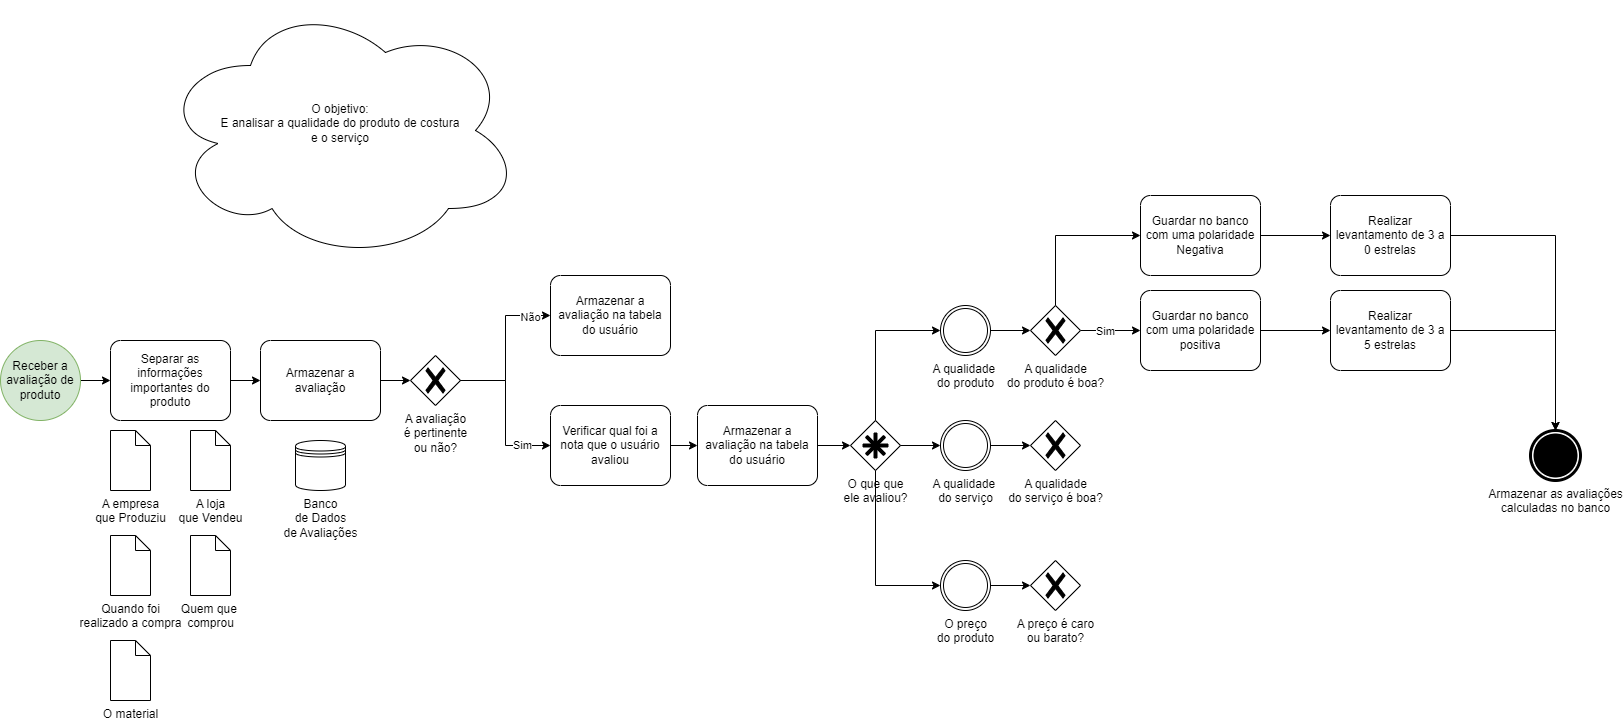

The diagram above was exported from draw.io. Its source (the exported page's mxGraphModel, read from the mxfile embedded in the PNG):
<mxGraphModel dx="2206" dy="1200" grid="1" gridSize="10" guides="1" tooltips="1" connect="1" arrows="1" fold="1" page="1" pageScale="1" pageWidth="827" pageHeight="1169" math="0" shadow="0">
  <root>
    <mxCell id="0" />
    <mxCell id="1" parent="0" />
    <mxCell id="kXMa__l_tiwJ-veJynp6-1" value="O objetivo:&lt;div&gt;E analisar a qualidade do produto de costura&lt;/div&gt;&lt;div&gt;e o serviço&lt;/div&gt;&lt;div&gt;&lt;br&gt;&lt;/div&gt;" style="ellipse;shape=cloud;whiteSpace=wrap;html=1;" vertex="1" parent="1">
      <mxGeometry x="170" y="20" width="360" height="260" as="geometry" />
    </mxCell>
    <mxCell id="kXMa__l_tiwJ-veJynp6-4" style="edgeStyle=orthogonalEdgeStyle;rounded=0;orthogonalLoop=1;jettySize=auto;html=1;" edge="1" parent="1" source="kXMa__l_tiwJ-veJynp6-2" target="kXMa__l_tiwJ-veJynp6-3">
      <mxGeometry relative="1" as="geometry" />
    </mxCell>
    <mxCell id="kXMa__l_tiwJ-veJynp6-2" value="Receber a avaliação de produto" style="ellipse;whiteSpace=wrap;html=1;aspect=fixed;fillColor=#d5e8d4;strokeColor=#82b366;" vertex="1" parent="1">
      <mxGeometry x="10" y="360" width="80" height="80" as="geometry" />
    </mxCell>
    <mxCell id="kXMa__l_tiwJ-veJynp6-18" value="" style="edgeStyle=orthogonalEdgeStyle;rounded=0;orthogonalLoop=1;jettySize=auto;html=1;" edge="1" parent="1" source="kXMa__l_tiwJ-veJynp6-3" target="kXMa__l_tiwJ-veJynp6-17">
      <mxGeometry relative="1" as="geometry" />
    </mxCell>
    <mxCell id="kXMa__l_tiwJ-veJynp6-3" value="Separar as informações importantes do produto" style="points=[[0.25,0,0],[0.5,0,0],[0.75,0,0],[1,0.25,0],[1,0.5,0],[1,0.75,0],[0.75,1,0],[0.5,1,0],[0.25,1,0],[0,0.75,0],[0,0.5,0],[0,0.25,0]];shape=mxgraph.bpmn.task;whiteSpace=wrap;rectStyle=rounded;size=10;html=1;container=1;expand=0;collapsible=0;taskMarker=abstract;" vertex="1" parent="1">
      <mxGeometry x="120" y="360" width="120" height="80" as="geometry" />
    </mxCell>
    <mxCell id="kXMa__l_tiwJ-veJynp6-5" value="A empresa&lt;div&gt;que Produziu&lt;/div&gt;" style="shape=mxgraph.bpmn.data;labelPosition=center;verticalLabelPosition=bottom;align=center;verticalAlign=top;size=15;html=1;" vertex="1" parent="1">
      <mxGeometry x="120" y="450" width="40" height="60" as="geometry" />
    </mxCell>
    <mxCell id="kXMa__l_tiwJ-veJynp6-6" value="A loja&lt;div&gt;que Vendeu&lt;/div&gt;" style="shape=mxgraph.bpmn.data;labelPosition=center;verticalLabelPosition=bottom;align=center;verticalAlign=top;size=15;html=1;" vertex="1" parent="1">
      <mxGeometry x="200" y="450" width="40" height="60" as="geometry" />
    </mxCell>
    <mxCell id="kXMa__l_tiwJ-veJynp6-7" value="Quando foi&lt;div&gt;realizado a compra&lt;/div&gt;" style="shape=mxgraph.bpmn.data;labelPosition=center;verticalLabelPosition=bottom;align=center;verticalAlign=top;size=15;html=1;" vertex="1" parent="1">
      <mxGeometry x="120" y="555" width="40" height="60" as="geometry" />
    </mxCell>
    <mxCell id="kXMa__l_tiwJ-veJynp6-8" value="Quem que&amp;nbsp;&lt;div&gt;comprou&lt;/div&gt;" style="shape=mxgraph.bpmn.data;labelPosition=center;verticalLabelPosition=bottom;align=center;verticalAlign=top;size=15;html=1;" vertex="1" parent="1">
      <mxGeometry x="200" y="555" width="40" height="60" as="geometry" />
    </mxCell>
    <mxCell id="kXMa__l_tiwJ-veJynp6-9" value="O material" style="shape=mxgraph.bpmn.data;labelPosition=center;verticalLabelPosition=bottom;align=center;verticalAlign=top;size=15;html=1;" vertex="1" parent="1">
      <mxGeometry x="120" y="660" width="40" height="60" as="geometry" />
    </mxCell>
    <mxCell id="kXMa__l_tiwJ-veJynp6-17" value="Armazenar a avaliação" style="points=[[0.25,0,0],[0.5,0,0],[0.75,0,0],[1,0.25,0],[1,0.5,0],[1,0.75,0],[0.75,1,0],[0.5,1,0],[0.25,1,0],[0,0.75,0],[0,0.5,0],[0,0.25,0]];shape=mxgraph.bpmn.task;whiteSpace=wrap;rectStyle=rounded;size=10;html=1;container=1;expand=0;collapsible=0;taskMarker=abstract;" vertex="1" parent="1">
      <mxGeometry x="270" y="360" width="120" height="80" as="geometry" />
    </mxCell>
    <mxCell id="kXMa__l_tiwJ-veJynp6-19" value="Banco&lt;div&gt;de Dados&lt;/div&gt;&lt;div&gt;de Avaliações&lt;/div&gt;" style="shape=datastore;html=1;labelPosition=center;verticalLabelPosition=bottom;align=center;verticalAlign=top;" vertex="1" parent="1">
      <mxGeometry x="305" y="460" width="50" height="50" as="geometry" />
    </mxCell>
    <mxCell id="kXMa__l_tiwJ-veJynp6-20" value="A avaliação&lt;div&gt;é pertinente&lt;/div&gt;&lt;div&gt;ou não?&lt;/div&gt;" style="points=[[0.25,0.25,0],[0.5,0,0],[0.75,0.25,0],[1,0.5,0],[0.75,0.75,0],[0.5,1,0],[0.25,0.75,0],[0,0.5,0]];shape=mxgraph.bpmn.gateway2;html=1;verticalLabelPosition=bottom;labelBackgroundColor=#ffffff;verticalAlign=top;align=center;perimeter=rhombusPerimeter;outlineConnect=0;outline=none;symbol=none;gwType=exclusive;" vertex="1" parent="1">
      <mxGeometry x="420" y="375" width="50" height="50" as="geometry" />
    </mxCell>
    <mxCell id="kXMa__l_tiwJ-veJynp6-21" style="edgeStyle=orthogonalEdgeStyle;rounded=0;orthogonalLoop=1;jettySize=auto;html=1;entryX=0;entryY=0.5;entryDx=0;entryDy=0;entryPerimeter=0;" edge="1" parent="1" source="kXMa__l_tiwJ-veJynp6-17" target="kXMa__l_tiwJ-veJynp6-20">
      <mxGeometry relative="1" as="geometry" />
    </mxCell>
    <mxCell id="kXMa__l_tiwJ-veJynp6-22" value="Verificar qual foi a nota que o usuário avaliou" style="points=[[0.25,0,0],[0.5,0,0],[0.75,0,0],[1,0.25,0],[1,0.5,0],[1,0.75,0],[0.75,1,0],[0.5,1,0],[0.25,1,0],[0,0.75,0],[0,0.5,0],[0,0.25,0]];shape=mxgraph.bpmn.task;whiteSpace=wrap;rectStyle=rounded;size=10;html=1;container=1;expand=0;collapsible=0;taskMarker=abstract;" vertex="1" parent="1">
      <mxGeometry x="560" y="425" width="120" height="80" as="geometry" />
    </mxCell>
    <mxCell id="kXMa__l_tiwJ-veJynp6-23" style="edgeStyle=orthogonalEdgeStyle;rounded=0;orthogonalLoop=1;jettySize=auto;html=1;entryX=0;entryY=0.5;entryDx=0;entryDy=0;entryPerimeter=0;" edge="1" parent="1" source="kXMa__l_tiwJ-veJynp6-20" target="kXMa__l_tiwJ-veJynp6-22">
      <mxGeometry relative="1" as="geometry" />
    </mxCell>
    <mxCell id="kXMa__l_tiwJ-veJynp6-26" value="Sim" style="edgeLabel;html=1;align=center;verticalAlign=middle;resizable=0;points=[];" vertex="1" connectable="0" parent="kXMa__l_tiwJ-veJynp6-23">
      <mxGeometry x="0.6222" y="1" relative="1" as="geometry">
        <mxPoint as="offset" />
      </mxGeometry>
    </mxCell>
    <mxCell id="kXMa__l_tiwJ-veJynp6-24" value="Armazenar a avaliação na tabela do usuário" style="points=[[0.25,0,0],[0.5,0,0],[0.75,0,0],[1,0.25,0],[1,0.5,0],[1,0.75,0],[0.75,1,0],[0.5,1,0],[0.25,1,0],[0,0.75,0],[0,0.5,0],[0,0.25,0]];shape=mxgraph.bpmn.task;whiteSpace=wrap;rectStyle=rounded;size=10;html=1;container=1;expand=0;collapsible=0;taskMarker=abstract;" vertex="1" parent="1">
      <mxGeometry x="560" y="295" width="120" height="80" as="geometry" />
    </mxCell>
    <mxCell id="kXMa__l_tiwJ-veJynp6-25" style="edgeStyle=orthogonalEdgeStyle;rounded=0;orthogonalLoop=1;jettySize=auto;html=1;entryX=0;entryY=0.5;entryDx=0;entryDy=0;entryPerimeter=0;" edge="1" parent="1" source="kXMa__l_tiwJ-veJynp6-20" target="kXMa__l_tiwJ-veJynp6-24">
      <mxGeometry relative="1" as="geometry" />
    </mxCell>
    <mxCell id="kXMa__l_tiwJ-veJynp6-27" value="Não" style="edgeLabel;html=1;align=center;verticalAlign=middle;resizable=0;points=[];" vertex="1" connectable="0" parent="kXMa__l_tiwJ-veJynp6-25">
      <mxGeometry x="0.7253" y="-1" relative="1" as="geometry">
        <mxPoint as="offset" />
      </mxGeometry>
    </mxCell>
    <mxCell id="kXMa__l_tiwJ-veJynp6-31" style="edgeStyle=orthogonalEdgeStyle;rounded=0;orthogonalLoop=1;jettySize=auto;html=1;entryX=0;entryY=0.5;entryDx=0;entryDy=0;entryPerimeter=0;" edge="1" parent="1" source="kXMa__l_tiwJ-veJynp6-28" target="kXMa__l_tiwJ-veJynp6-32">
      <mxGeometry relative="1" as="geometry">
        <mxPoint x="860" y="464.9999999999999" as="targetPoint" />
      </mxGeometry>
    </mxCell>
    <mxCell id="kXMa__l_tiwJ-veJynp6-28" value="Armazenar a avaliação na tabela do usuário" style="points=[[0.25,0,0],[0.5,0,0],[0.75,0,0],[1,0.25,0],[1,0.5,0],[1,0.75,0],[0.75,1,0],[0.5,1,0],[0.25,1,0],[0,0.75,0],[0,0.5,0],[0,0.25,0]];shape=mxgraph.bpmn.task;whiteSpace=wrap;rectStyle=rounded;size=10;html=1;container=1;expand=0;collapsible=0;taskMarker=abstract;" vertex="1" parent="1">
      <mxGeometry x="707" y="425" width="120" height="80" as="geometry" />
    </mxCell>
    <mxCell id="kXMa__l_tiwJ-veJynp6-29" style="edgeStyle=orthogonalEdgeStyle;rounded=0;orthogonalLoop=1;jettySize=auto;html=1;entryX=0;entryY=0.5;entryDx=0;entryDy=0;entryPerimeter=0;" edge="1" parent="1" source="kXMa__l_tiwJ-veJynp6-22" target="kXMa__l_tiwJ-veJynp6-28">
      <mxGeometry relative="1" as="geometry" />
    </mxCell>
    <mxCell id="kXMa__l_tiwJ-veJynp6-32" value="O que que&lt;div&gt;ele avaliou?&lt;/div&gt;" style="points=[[0.25,0.25,0],[0.5,0,0],[0.75,0.25,0],[1,0.5,0],[0.75,0.75,0],[0.5,1,0],[0.25,0.75,0],[0,0.5,0]];shape=mxgraph.bpmn.gateway2;html=1;verticalLabelPosition=bottom;labelBackgroundColor=#ffffff;verticalAlign=top;align=center;perimeter=rhombusPerimeter;outlineConnect=0;outline=none;symbol=none;gwType=complex;" vertex="1" parent="1">
      <mxGeometry x="860" y="440" width="50" height="50" as="geometry" />
    </mxCell>
    <mxCell id="kXMa__l_tiwJ-veJynp6-33" value="A qualidade&amp;nbsp;&lt;div&gt;do produto&lt;/div&gt;" style="points=[[0.145,0.145,0],[0.5,0,0],[0.855,0.145,0],[1,0.5,0],[0.855,0.855,0],[0.5,1,0],[0.145,0.855,0],[0,0.5,0]];shape=mxgraph.bpmn.event;html=1;verticalLabelPosition=bottom;labelBackgroundColor=#ffffff;verticalAlign=top;align=center;perimeter=ellipsePerimeter;outlineConnect=0;aspect=fixed;outline=throwing;symbol=general;" vertex="1" parent="1">
      <mxGeometry x="950" y="325" width="50" height="50" as="geometry" />
    </mxCell>
    <mxCell id="kXMa__l_tiwJ-veJynp6-34" value="A qualidade&amp;nbsp;&lt;div&gt;do serviço&lt;/div&gt;" style="points=[[0.145,0.145,0],[0.5,0,0],[0.855,0.145,0],[1,0.5,0],[0.855,0.855,0],[0.5,1,0],[0.145,0.855,0],[0,0.5,0]];shape=mxgraph.bpmn.event;html=1;verticalLabelPosition=bottom;labelBackgroundColor=#ffffff;verticalAlign=top;align=center;perimeter=ellipsePerimeter;outlineConnect=0;aspect=fixed;outline=throwing;symbol=general;" vertex="1" parent="1">
      <mxGeometry x="950" y="440" width="50" height="50" as="geometry" />
    </mxCell>
    <mxCell id="kXMa__l_tiwJ-veJynp6-35" value="O preço&lt;div&gt;do produto&lt;/div&gt;" style="points=[[0.145,0.145,0],[0.5,0,0],[0.855,0.145,0],[1,0.5,0],[0.855,0.855,0],[0.5,1,0],[0.145,0.855,0],[0,0.5,0]];shape=mxgraph.bpmn.event;html=1;verticalLabelPosition=bottom;labelBackgroundColor=#ffffff;verticalAlign=top;align=center;perimeter=ellipsePerimeter;outlineConnect=0;aspect=fixed;outline=throwing;symbol=general;" vertex="1" parent="1">
      <mxGeometry x="950" y="580" width="50" height="50" as="geometry" />
    </mxCell>
    <mxCell id="kXMa__l_tiwJ-veJynp6-38" style="edgeStyle=orthogonalEdgeStyle;rounded=0;orthogonalLoop=1;jettySize=auto;html=1;entryX=0;entryY=0.5;entryDx=0;entryDy=0;entryPerimeter=0;exitX=0.5;exitY=0;exitDx=0;exitDy=0;exitPerimeter=0;" edge="1" parent="1" source="kXMa__l_tiwJ-veJynp6-32" target="kXMa__l_tiwJ-veJynp6-33">
      <mxGeometry relative="1" as="geometry" />
    </mxCell>
    <mxCell id="kXMa__l_tiwJ-veJynp6-39" style="edgeStyle=orthogonalEdgeStyle;rounded=0;orthogonalLoop=1;jettySize=auto;html=1;entryX=0;entryY=0.5;entryDx=0;entryDy=0;entryPerimeter=0;" edge="1" parent="1" source="kXMa__l_tiwJ-veJynp6-32" target="kXMa__l_tiwJ-veJynp6-34">
      <mxGeometry relative="1" as="geometry" />
    </mxCell>
    <mxCell id="kXMa__l_tiwJ-veJynp6-40" style="edgeStyle=orthogonalEdgeStyle;rounded=0;orthogonalLoop=1;jettySize=auto;html=1;entryX=0;entryY=0.5;entryDx=0;entryDy=0;entryPerimeter=0;exitX=0.5;exitY=1;exitDx=0;exitDy=0;exitPerimeter=0;" edge="1" parent="1" source="kXMa__l_tiwJ-veJynp6-32" target="kXMa__l_tiwJ-veJynp6-35">
      <mxGeometry relative="1" as="geometry" />
    </mxCell>
    <mxCell id="kXMa__l_tiwJ-veJynp6-48" style="edgeStyle=orthogonalEdgeStyle;rounded=0;orthogonalLoop=1;jettySize=auto;html=1;" edge="1" parent="1" source="kXMa__l_tiwJ-veJynp6-41" target="kXMa__l_tiwJ-veJynp6-47">
      <mxGeometry relative="1" as="geometry" />
    </mxCell>
    <mxCell id="kXMa__l_tiwJ-veJynp6-49" value="Sim" style="edgeLabel;html=1;align=center;verticalAlign=middle;resizable=0;points=[];" vertex="1" connectable="0" parent="kXMa__l_tiwJ-veJynp6-48">
      <mxGeometry x="-0.208" relative="1" as="geometry">
        <mxPoint as="offset" />
      </mxGeometry>
    </mxCell>
    <mxCell id="kXMa__l_tiwJ-veJynp6-41" value="A qualidade&lt;div&gt;do produto é boa?&lt;/div&gt;" style="points=[[0.25,0.25,0],[0.5,0,0],[0.75,0.25,0],[1,0.5,0],[0.75,0.75,0],[0.5,1,0],[0.25,0.75,0],[0,0.5,0]];shape=mxgraph.bpmn.gateway2;html=1;verticalLabelPosition=bottom;labelBackgroundColor=#ffffff;verticalAlign=top;align=center;perimeter=rhombusPerimeter;outlineConnect=0;outline=none;symbol=none;gwType=exclusive;" vertex="1" parent="1">
      <mxGeometry x="1040" y="325" width="50" height="50" as="geometry" />
    </mxCell>
    <mxCell id="kXMa__l_tiwJ-veJynp6-42" style="edgeStyle=orthogonalEdgeStyle;rounded=0;orthogonalLoop=1;jettySize=auto;html=1;entryX=0;entryY=0.5;entryDx=0;entryDy=0;entryPerimeter=0;" edge="1" parent="1" source="kXMa__l_tiwJ-veJynp6-33" target="kXMa__l_tiwJ-veJynp6-41">
      <mxGeometry relative="1" as="geometry" />
    </mxCell>
    <mxCell id="kXMa__l_tiwJ-veJynp6-43" value="A qualidade&lt;div&gt;do serviço é boa?&lt;/div&gt;" style="points=[[0.25,0.25,0],[0.5,0,0],[0.75,0.25,0],[1,0.5,0],[0.75,0.75,0],[0.5,1,0],[0.25,0.75,0],[0,0.5,0]];shape=mxgraph.bpmn.gateway2;html=1;verticalLabelPosition=bottom;labelBackgroundColor=#ffffff;verticalAlign=top;align=center;perimeter=rhombusPerimeter;outlineConnect=0;outline=none;symbol=none;gwType=exclusive;" vertex="1" parent="1">
      <mxGeometry x="1040" y="440" width="50" height="50" as="geometry" />
    </mxCell>
    <mxCell id="kXMa__l_tiwJ-veJynp6-44" style="edgeStyle=orthogonalEdgeStyle;rounded=0;orthogonalLoop=1;jettySize=auto;html=1;entryX=0;entryY=0.5;entryDx=0;entryDy=0;entryPerimeter=0;" edge="1" parent="1" source="kXMa__l_tiwJ-veJynp6-34" target="kXMa__l_tiwJ-veJynp6-43">
      <mxGeometry relative="1" as="geometry" />
    </mxCell>
    <mxCell id="kXMa__l_tiwJ-veJynp6-45" value="A preço é caro&lt;div&gt;ou barato?&lt;/div&gt;" style="points=[[0.25,0.25,0],[0.5,0,0],[0.75,0.25,0],[1,0.5,0],[0.75,0.75,0],[0.5,1,0],[0.25,0.75,0],[0,0.5,0]];shape=mxgraph.bpmn.gateway2;html=1;verticalLabelPosition=bottom;labelBackgroundColor=#ffffff;verticalAlign=top;align=center;perimeter=rhombusPerimeter;outlineConnect=0;outline=none;symbol=none;gwType=exclusive;" vertex="1" parent="1">
      <mxGeometry x="1040" y="580" width="50" height="50" as="geometry" />
    </mxCell>
    <mxCell id="kXMa__l_tiwJ-veJynp6-46" style="edgeStyle=orthogonalEdgeStyle;rounded=0;orthogonalLoop=1;jettySize=auto;html=1;entryX=0;entryY=0.5;entryDx=0;entryDy=0;entryPerimeter=0;" edge="1" parent="1" source="kXMa__l_tiwJ-veJynp6-35" target="kXMa__l_tiwJ-veJynp6-45">
      <mxGeometry relative="1" as="geometry" />
    </mxCell>
    <mxCell id="kXMa__l_tiwJ-veJynp6-47" value="Guardar no banco com uma polaridade positiva" style="points=[[0.25,0,0],[0.5,0,0],[0.75,0,0],[1,0.25,0],[1,0.5,0],[1,0.75,0],[0.75,1,0],[0.5,1,0],[0.25,1,0],[0,0.75,0],[0,0.5,0],[0,0.25,0]];shape=mxgraph.bpmn.task;whiteSpace=wrap;rectStyle=rounded;size=10;html=1;container=1;expand=0;collapsible=0;taskMarker=abstract;" vertex="1" parent="1">
      <mxGeometry x="1150" y="310" width="120" height="80" as="geometry" />
    </mxCell>
    <mxCell id="kXMa__l_tiwJ-veJynp6-50" value="Guardar no banco com uma polaridade Negativa" style="points=[[0.25,0,0],[0.5,0,0],[0.75,0,0],[1,0.25,0],[1,0.5,0],[1,0.75,0],[0.75,1,0],[0.5,1,0],[0.25,1,0],[0,0.75,0],[0,0.5,0],[0,0.25,0]];shape=mxgraph.bpmn.task;whiteSpace=wrap;rectStyle=rounded;size=10;html=1;container=1;expand=0;collapsible=0;taskMarker=abstract;" vertex="1" parent="1">
      <mxGeometry x="1150" y="215" width="120" height="80" as="geometry" />
    </mxCell>
    <mxCell id="kXMa__l_tiwJ-veJynp6-51" style="edgeStyle=orthogonalEdgeStyle;rounded=0;orthogonalLoop=1;jettySize=auto;html=1;entryX=0;entryY=0.5;entryDx=0;entryDy=0;entryPerimeter=0;exitX=0.5;exitY=0;exitDx=0;exitDy=0;exitPerimeter=0;" edge="1" parent="1" source="kXMa__l_tiwJ-veJynp6-41" target="kXMa__l_tiwJ-veJynp6-50">
      <mxGeometry relative="1" as="geometry" />
    </mxCell>
    <mxCell id="kXMa__l_tiwJ-veJynp6-52" value="Realizar levantamento de 3 a 5 estrelas" style="points=[[0.25,0,0],[0.5,0,0],[0.75,0,0],[1,0.25,0],[1,0.5,0],[1,0.75,0],[0.75,1,0],[0.5,1,0],[0.25,1,0],[0,0.75,0],[0,0.5,0],[0,0.25,0]];shape=mxgraph.bpmn.task;whiteSpace=wrap;rectStyle=rounded;size=10;html=1;container=1;expand=0;collapsible=0;taskMarker=abstract;" vertex="1" parent="1">
      <mxGeometry x="1340" y="310" width="120" height="80" as="geometry" />
    </mxCell>
    <mxCell id="kXMa__l_tiwJ-veJynp6-53" style="edgeStyle=orthogonalEdgeStyle;rounded=0;orthogonalLoop=1;jettySize=auto;html=1;entryX=0;entryY=0.5;entryDx=0;entryDy=0;entryPerimeter=0;" edge="1" parent="1" source="kXMa__l_tiwJ-veJynp6-47" target="kXMa__l_tiwJ-veJynp6-52">
      <mxGeometry relative="1" as="geometry" />
    </mxCell>
    <mxCell id="kXMa__l_tiwJ-veJynp6-54" value="Realizar levantamento de 3 a 0 estrelas" style="points=[[0.25,0,0],[0.5,0,0],[0.75,0,0],[1,0.25,0],[1,0.5,0],[1,0.75,0],[0.75,1,0],[0.5,1,0],[0.25,1,0],[0,0.75,0],[0,0.5,0],[0,0.25,0]];shape=mxgraph.bpmn.task;whiteSpace=wrap;rectStyle=rounded;size=10;html=1;container=1;expand=0;collapsible=0;taskMarker=abstract;" vertex="1" parent="1">
      <mxGeometry x="1340" y="215" width="120" height="80" as="geometry" />
    </mxCell>
    <mxCell id="kXMa__l_tiwJ-veJynp6-55" style="edgeStyle=orthogonalEdgeStyle;rounded=0;orthogonalLoop=1;jettySize=auto;html=1;entryX=0;entryY=0.5;entryDx=0;entryDy=0;entryPerimeter=0;" edge="1" parent="1" source="kXMa__l_tiwJ-veJynp6-50" target="kXMa__l_tiwJ-veJynp6-54">
      <mxGeometry relative="1" as="geometry" />
    </mxCell>
    <mxCell id="kXMa__l_tiwJ-veJynp6-57" style="edgeStyle=orthogonalEdgeStyle;rounded=0;orthogonalLoop=1;jettySize=auto;html=1;entryX=0.5;entryY=0;entryDx=0;entryDy=0;entryPerimeter=0;" edge="1" parent="1" source="kXMa__l_tiwJ-veJynp6-54" target="kXMa__l_tiwJ-veJynp6-59">
      <mxGeometry relative="1" as="geometry">
        <mxPoint x="1560" y="430" as="targetPoint" />
      </mxGeometry>
    </mxCell>
    <mxCell id="kXMa__l_tiwJ-veJynp6-58" style="edgeStyle=orthogonalEdgeStyle;rounded=0;orthogonalLoop=1;jettySize=auto;html=1;entryX=0.5;entryY=0;entryDx=0;entryDy=0;entryPerimeter=0;" edge="1" parent="1" source="kXMa__l_tiwJ-veJynp6-52" target="kXMa__l_tiwJ-veJynp6-59">
      <mxGeometry relative="1" as="geometry">
        <mxPoint x="1560" y="430" as="targetPoint" />
      </mxGeometry>
    </mxCell>
    <mxCell id="kXMa__l_tiwJ-veJynp6-59" value="Armazenar as avaliações&lt;div&gt;calculadas no banco&lt;/div&gt;" style="points=[[0.145,0.145,0],[0.5,0,0],[0.855,0.145,0],[1,0.5,0],[0.855,0.855,0],[0.5,1,0],[0.145,0.855,0],[0,0.5,0]];shape=mxgraph.bpmn.event;html=1;verticalLabelPosition=bottom;labelBackgroundColor=#ffffff;verticalAlign=top;align=center;perimeter=ellipsePerimeter;outlineConnect=0;aspect=fixed;outline=end;symbol=terminate;" vertex="1" parent="1">
      <mxGeometry x="1540" y="450" width="50" height="50" as="geometry" />
    </mxCell>
  </root>
</mxGraphModel>